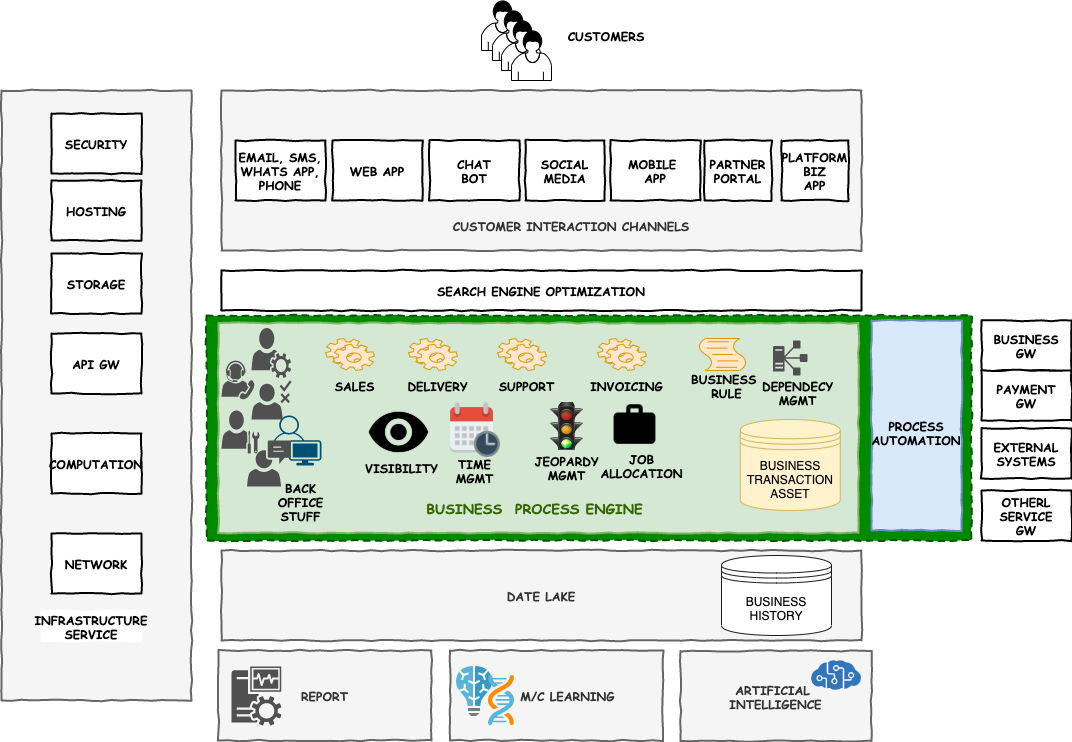

The diagram above was exported from draw.io. Its source (the exported page's mxGraphModel, read from the mxfile embedded in the PNG):
<mxGraphModel dx="1931" dy="662" grid="1" gridSize="10" guides="1" tooltips="1" connect="1" arrows="1" fold="1" page="1" pageScale="1" pageWidth="827" pageHeight="1169" math="0" shadow="0">
  <root>
    <mxCell id="0" />
    <mxCell id="1" parent="0" />
    <mxCell id="fMPLK-2n_2_Dt1qjg4B1-72" value="RECTANGLE" style="html=1;whiteSpace=wrap;comic=1;strokeWidth=2;fontFamily=Comic Sans MS;fontStyle=1;dashed=1;fillColor=#008a00;strokeColor=#005700;fontColor=#ffffff;" parent="1" vertex="1">
      <mxGeometry x="45" y="335" width="765" height="225" as="geometry" />
    </mxCell>
    <mxCell id="fMPLK-2n_2_Dt1qjg4B1-19" value="" style="html=1;whiteSpace=wrap;comic=1;strokeWidth=2;fontFamily=Comic Sans MS;fontStyle=1;labelPosition=center;verticalLabelPosition=bottom;align=center;verticalAlign=top;fillColor=#d5e8d4;strokeColor=#82b366;" parent="1" vertex="1">
      <mxGeometry x="57" y="342.5" width="640" height="210" as="geometry" />
    </mxCell>
    <mxCell id="fMPLK-2n_2_Dt1qjg4B1-1" value="" style="html=1;whiteSpace=wrap;comic=1;strokeWidth=2;fontFamily=Comic Sans MS;fontStyle=1;labelPosition=center;verticalLabelPosition=middle;align=center;verticalAlign=middle;fillColor=#f5f5f5;strokeColor=#666666;fontColor=#333333;" parent="1" vertex="1">
      <mxGeometry x="60" y="110" width="640" height="160" as="geometry" />
    </mxCell>
    <mxCell id="fMPLK-2n_2_Dt1qjg4B1-2" value="" style="shape=mxgraph.bpmn.user_task;html=1;outlineConnect=0;fontStyle=1" parent="1" vertex="1">
      <mxGeometry x="320" y="20" width="40" height="50" as="geometry" />
    </mxCell>
    <mxCell id="fMPLK-2n_2_Dt1qjg4B1-5" value="" style="shape=mxgraph.bpmn.user_task;html=1;outlineConnect=0;fontStyle=1" parent="1" vertex="1">
      <mxGeometry x="331" y="30" width="40" height="50" as="geometry" />
    </mxCell>
    <mxCell id="fMPLK-2n_2_Dt1qjg4B1-6" value="" style="shape=mxgraph.bpmn.user_task;html=1;outlineConnect=0;fontStyle=1" parent="1" vertex="1">
      <mxGeometry x="340" y="40" width="40" height="50" as="geometry" />
    </mxCell>
    <mxCell id="fMPLK-2n_2_Dt1qjg4B1-7" value="" style="shape=mxgraph.bpmn.user_task;html=1;outlineConnect=0;fontStyle=1" parent="1" vertex="1">
      <mxGeometry x="350" y="50" width="40" height="50" as="geometry" />
    </mxCell>
    <mxCell id="fMPLK-2n_2_Dt1qjg4B1-9" value="WEB APP" style="html=1;whiteSpace=wrap;comic=1;strokeWidth=2;fontFamily=Comic Sans MS;fontStyle=1;" parent="1" vertex="1">
      <mxGeometry x="171" y="160" width="90" height="60" as="geometry" />
    </mxCell>
    <mxCell id="fMPLK-2n_2_Dt1qjg4B1-10" value="EMAIL, SMS, WHATS APP, PHONE" style="html=1;whiteSpace=wrap;comic=1;strokeWidth=2;fontFamily=Comic Sans MS;fontStyle=1;" parent="1" vertex="1">
      <mxGeometry x="74" y="160" width="90" height="60" as="geometry" />
    </mxCell>
    <mxCell id="fMPLK-2n_2_Dt1qjg4B1-11" value="SOCIAL&lt;br&gt;MEDIA" style="html=1;whiteSpace=wrap;comic=1;strokeWidth=2;fontFamily=Comic Sans MS;fontStyle=1;" parent="1" vertex="1">
      <mxGeometry x="364" y="160" width="79" height="60" as="geometry" />
    </mxCell>
    <mxCell id="fMPLK-2n_2_Dt1qjg4B1-12" value="MOBILE&amp;nbsp;&lt;br&gt;APP" style="html=1;whiteSpace=wrap;comic=1;strokeWidth=2;fontFamily=Comic Sans MS;fontStyle=1;" parent="1" vertex="1">
      <mxGeometry x="449" y="160" width="90" height="60" as="geometry" />
    </mxCell>
    <mxCell id="fMPLK-2n_2_Dt1qjg4B1-13" value="PARTNER&lt;br&gt;PORTAL" style="html=1;whiteSpace=wrap;comic=1;strokeWidth=2;fontFamily=Comic Sans MS;fontStyle=1;" parent="1" vertex="1">
      <mxGeometry x="543" y="160" width="67" height="60" as="geometry" />
    </mxCell>
    <mxCell id="fMPLK-2n_2_Dt1qjg4B1-16" value="CUSTOMER INTERACTION CHANNELS" style="html=1;whiteSpace=wrap;comic=1;strokeWidth=2;fontFamily=Comic Sans MS;fontStyle=1;strokeColor=none;fillColor=#f5f5f5;fontColor=#333333;" parent="1" vertex="1">
      <mxGeometry x="270" y="230" width="280" height="30" as="geometry" />
    </mxCell>
    <mxCell id="fMPLK-2n_2_Dt1qjg4B1-17" value="CUSTOMERS" style="html=1;whiteSpace=wrap;comic=1;strokeWidth=2;fontFamily=Comic Sans MS;fontStyle=1;strokeColor=#FFFFFF;" parent="1" vertex="1">
      <mxGeometry x="400" y="40" width="90" height="30" as="geometry" />
    </mxCell>
    <mxCell id="fMPLK-2n_2_Dt1qjg4B1-18" value="SEARCH ENGINE OPTIMIZATION" style="html=1;whiteSpace=wrap;comic=1;strokeWidth=2;fontFamily=Comic Sans MS;fontStyle=1;labelPosition=center;verticalLabelPosition=middle;align=center;verticalAlign=middle;" parent="1" vertex="1">
      <mxGeometry x="60" y="290" width="640" height="40" as="geometry" />
    </mxCell>
    <mxCell id="fMPLK-2n_2_Dt1qjg4B1-20" value="&lt;font color=&quot;#336600&quot;&gt;BUSINESS&amp;nbsp; PROCESS ENGINE&lt;br&gt;&lt;/font&gt;" style="html=1;whiteSpace=wrap;comic=1;strokeWidth=2;fontFamily=Comic Sans MS;fontStyle=1;strokeColor=none;fontSize=14;fillColor=#d5e8d4;" parent="1" vertex="1">
      <mxGeometry x="213" y="513" width="321" height="30" as="geometry" />
    </mxCell>
    <mxCell id="fMPLK-2n_2_Dt1qjg4B1-22" value="" style="shape=mxgraph.bpmn.service_task;html=1;outlineConnect=0;strokeColor=#FFFFFF;" parent="1" vertex="1">
      <mxGeometry x="190" y="390" width="14" height="14" as="geometry" />
    </mxCell>
    <mxCell id="fMPLK-2n_2_Dt1qjg4B1-27" value="SALES" style="html=1;whiteSpace=wrap;comic=1;strokeWidth=2;fontFamily=Comic Sans MS;fontStyle=1;strokeColor=none;fillColor=#d5e8d4;" parent="1" vertex="1">
      <mxGeometry x="164" y="390" width="59" height="30" as="geometry" />
    </mxCell>
    <mxCell id="fMPLK-2n_2_Dt1qjg4B1-26" value="" style="shape=mxgraph.bpmn.service_task;html=1;outlineConnect=0;strokeColor=#d79b00;fillColor=#ffe6cc;" parent="1" vertex="1">
      <mxGeometry x="164" y="358" width="49" height="32" as="geometry" />
    </mxCell>
    <mxCell id="fMPLK-2n_2_Dt1qjg4B1-28" value="DELIVERY" style="html=1;whiteSpace=wrap;comic=1;strokeWidth=2;fontFamily=Comic Sans MS;fontStyle=1;strokeColor=none;fillColor=#d5e8d4;" parent="1" vertex="1">
      <mxGeometry x="247" y="390" width="59" height="30" as="geometry" />
    </mxCell>
    <mxCell id="fMPLK-2n_2_Dt1qjg4B1-29" value="" style="shape=mxgraph.bpmn.service_task;html=1;outlineConnect=0;strokeColor=#d79b00;fillColor=#ffe6cc;" parent="1" vertex="1">
      <mxGeometry x="247" y="358" width="49" height="32" as="geometry" />
    </mxCell>
    <mxCell id="fMPLK-2n_2_Dt1qjg4B1-32" value="SUPPORT" style="html=1;whiteSpace=wrap;comic=1;strokeWidth=2;fontFamily=Comic Sans MS;fontStyle=1;strokeColor=none;fillColor=#d5e8d4;" parent="1" vertex="1">
      <mxGeometry x="336" y="395" width="59" height="20" as="geometry" />
    </mxCell>
    <mxCell id="fMPLK-2n_2_Dt1qjg4B1-33" value="" style="shape=mxgraph.bpmn.service_task;html=1;outlineConnect=0;strokeColor=#d79b00;fillColor=#ffe6cc;" parent="1" vertex="1">
      <mxGeometry x="336" y="358" width="49" height="32" as="geometry" />
    </mxCell>
    <mxCell id="fMPLK-2n_2_Dt1qjg4B1-34" value="INVOICING" style="html=1;whiteSpace=wrap;comic=1;strokeWidth=2;fontFamily=Comic Sans MS;fontStyle=1;strokeColor=none;fillColor=#d5e8d4;" parent="1" vertex="1">
      <mxGeometry x="436" y="397.5" width="59" height="15" as="geometry" />
    </mxCell>
    <mxCell id="fMPLK-2n_2_Dt1qjg4B1-35" value="" style="shape=mxgraph.bpmn.service_task;html=1;outlineConnect=0;strokeColor=#d79b00;fillColor=#ffe6cc;" parent="1" vertex="1">
      <mxGeometry x="436" y="358" width="49" height="32" as="geometry" />
    </mxCell>
    <mxCell id="fMPLK-2n_2_Dt1qjg4B1-36" value="&lt;br&gt;PROCESS&lt;br&gt;AUTOMATION" style="html=1;whiteSpace=wrap;comic=1;strokeWidth=2;fontFamily=Comic Sans MS;fontStyle=1;fillColor=#dae8fc;strokeColor=#6c8ebf;" parent="1" vertex="1">
      <mxGeometry x="710" y="340" width="90" height="210" as="geometry" />
    </mxCell>
    <mxCell id="fMPLK-2n_2_Dt1qjg4B1-37" value="" style="shape=mxgraph.bpmn.script_task;html=1;outlineConnect=0;strokeColor=#d79b00;fillColor=#ffe6cc;" parent="1" vertex="1">
      <mxGeometry x="536" y="358" width="50" height="32" as="geometry" />
    </mxCell>
    <mxCell id="fMPLK-2n_2_Dt1qjg4B1-38" value="BUSINESS&amp;nbsp;&lt;br&gt;RULE" style="html=1;whiteSpace=wrap;comic=1;strokeWidth=2;fontFamily=Comic Sans MS;fontStyle=1;strokeColor=none;fillColor=#d5e8d4;" parent="1" vertex="1">
      <mxGeometry x="536" y="397.5" width="59" height="15" as="geometry" />
    </mxCell>
    <mxCell id="fMPLK-2n_2_Dt1qjg4B1-39" value="BUSINESS&lt;br&gt;TRANSACTION&lt;br&gt;ASSET" style="shape=datastore;whiteSpace=wrap;html=1;strokeColor=#d6b656;fillColor=#fff2cc;" parent="1" vertex="1">
      <mxGeometry x="578.75" y="439" width="100" height="91" as="geometry" />
    </mxCell>
    <mxCell id="fMPLK-2n_2_Dt1qjg4B1-40" value="BUSINESS&lt;br&gt;GW" style="html=1;whiteSpace=wrap;comic=1;strokeWidth=2;fontFamily=Comic Sans MS;fontStyle=1;" parent="1" vertex="1">
      <mxGeometry x="820" y="340" width="90" height="50" as="geometry" />
    </mxCell>
    <mxCell id="fMPLK-2n_2_Dt1qjg4B1-41" value="EXTERNAL&lt;br&gt;SYSTEMS" style="html=1;whiteSpace=wrap;comic=1;strokeWidth=2;fontFamily=Comic Sans MS;fontStyle=1;" parent="1" vertex="1">
      <mxGeometry x="820" y="448" width="90" height="50" as="geometry" />
    </mxCell>
    <mxCell id="fMPLK-2n_2_Dt1qjg4B1-42" value="OTHERL SERVICE&lt;br&gt;GW" style="html=1;whiteSpace=wrap;comic=1;strokeWidth=2;fontFamily=Comic Sans MS;fontStyle=1;" parent="1" vertex="1">
      <mxGeometry x="820" y="510" width="90" height="50" as="geometry" />
    </mxCell>
    <mxCell id="fMPLK-2n_2_Dt1qjg4B1-43" value="DATE LAKE" style="html=1;whiteSpace=wrap;comic=1;strokeWidth=2;fontFamily=Comic Sans MS;fontStyle=1;labelPosition=center;verticalLabelPosition=middle;align=center;verticalAlign=middle;fillColor=#f5f5f5;strokeColor=#666666;fontColor=#333333;" parent="1" vertex="1">
      <mxGeometry x="60" y="570" width="640" height="90" as="geometry" />
    </mxCell>
    <mxCell id="fMPLK-2n_2_Dt1qjg4B1-44" value="BUSINESS&lt;br&gt;HISTORY" style="shape=datastore;whiteSpace=wrap;html=1;strokeColor=#1C1C1C;" parent="1" vertex="1">
      <mxGeometry x="560" y="575" width="110" height="80" as="geometry" />
    </mxCell>
    <mxCell id="fMPLK-2n_2_Dt1qjg4B1-48" value="REPORT" style="html=1;whiteSpace=wrap;comic=1;strokeWidth=2;fontFamily=Comic Sans MS;fontStyle=1;labelPosition=center;verticalLabelPosition=middle;align=center;verticalAlign=middle;fillColor=#f5f5f5;strokeColor=#666666;fontColor=#333333;" parent="1" vertex="1">
      <mxGeometry x="57" y="670" width="213" height="90" as="geometry" />
    </mxCell>
    <mxCell id="fMPLK-2n_2_Dt1qjg4B1-49" value="" style="pointerEvents=1;shadow=0;dashed=0;html=1;strokeColor=none;fillColor=#505050;labelPosition=center;verticalLabelPosition=bottom;verticalAlign=top;outlineConnect=0;align=center;shape=mxgraph.office.servers.monitoring_sql_reporting_services;" parent="1" vertex="1">
      <mxGeometry x="70" y="686" width="50" height="59" as="geometry" />
    </mxCell>
    <mxCell id="fMPLK-2n_2_Dt1qjg4B1-50" value="&amp;nbsp; &amp;nbsp; M/C LEARNING&lt;span style=&quot;color: rgba(0 , 0 , 0 , 0) ; font-family: monospace ; font-size: 0px ; font-weight: 400 ; white-space: nowrap&quot;&gt;%3CmxGraphModel%3E%3Croot%3E%3CmxCell%20id%3D%220%22%2F%3E%3CmxCell%20id%3D%221%22%20parent%3D%220%22%2F%3E%3CmxCell%20id%3D%222%22%20value%3D%22REPORT%22%20style%3D%22html%3D1%3BwhiteSpace%3Dwrap%3Bcomic%3D1%3BstrokeWidth%3D2%3BfontFamily%3DComic%20Sans%20MS%3BfontStyle%3D1%3BlabelPosition%3Dcenter%3BverticalLabelPosition%3Dmiddle%3Balign%3Dcenter%3BverticalAlign%3Dmiddle%3B%22%20vertex%3D%221%22%20parent%3D%221%22%3E%3CmxGeometry%20x%3D%2257%22%20y%3D%22630%22%20width%3D%22213%22%20height%3D%2290%22%20as%3D%22geometry%22%2F%3E%3C%2FmxCell%3E%3C%2Froot%3E%3C%2FmxGraphModel%3E&lt;/span&gt;" style="html=1;whiteSpace=wrap;comic=1;strokeWidth=2;fontFamily=Comic Sans MS;fontStyle=1;labelPosition=center;verticalLabelPosition=middle;align=center;verticalAlign=middle;fillColor=#f5f5f5;strokeColor=#666666;fontColor=#333333;" parent="1" vertex="1">
      <mxGeometry x="288.5" y="670" width="213" height="90" as="geometry" />
    </mxCell>
    <mxCell id="fMPLK-2n_2_Dt1qjg4B1-51" value="ARTIFICIAL&amp;nbsp;&lt;br&gt;INTELLIGENCE" style="html=1;whiteSpace=wrap;comic=1;strokeWidth=2;fontFamily=Comic Sans MS;fontStyle=1;labelPosition=center;verticalLabelPosition=middle;align=center;verticalAlign=middle;fillColor=#f5f5f5;strokeColor=#666666;fontColor=#333333;" parent="1" vertex="1">
      <mxGeometry x="519" y="670.5" width="191" height="90" as="geometry" />
    </mxCell>
    <mxCell id="fMPLK-2n_2_Dt1qjg4B1-52" value="" style="aspect=fixed;html=1;points=[];align=center;image;fontSize=12;image=img/lib/mscae/Batch_AI.svg;strokeColor=#1C1C1C;fontColor=#1C1C1C;" parent="1" vertex="1">
      <mxGeometry x="295" y="686" width="36" height="50" as="geometry" />
    </mxCell>
    <mxCell id="fMPLK-2n_2_Dt1qjg4B1-53" value="" style="aspect=fixed;html=1;points=[];align=center;image;fontSize=12;image=img/lib/mscae/Genomics_Accounts.svg;strokeColor=#1C1C1C;fontColor=#1C1C1C;" parent="1" vertex="1">
      <mxGeometry x="327" y="695" width="26" height="50" as="geometry" />
    </mxCell>
    <mxCell id="fMPLK-2n_2_Dt1qjg4B1-54" value="" style="aspect=fixed;html=1;points=[];align=center;image;fontSize=12;image=img/lib/mscae/Cognitive_Services.svg;strokeColor=#1C1C1C;" parent="1" vertex="1">
      <mxGeometry x="650" y="680" width="50" height="30" as="geometry" />
    </mxCell>
    <mxCell id="fMPLK-2n_2_Dt1qjg4B1-55" value="" style="html=1;whiteSpace=wrap;comic=1;strokeWidth=2;fontFamily=Comic Sans MS;fontStyle=1;labelPosition=center;verticalLabelPosition=middle;align=center;verticalAlign=middle;fillColor=#f5f5f5;strokeColor=#666666;fontColor=#333333;" parent="1" vertex="1">
      <mxGeometry x="-160" y="110" width="190" height="610" as="geometry" />
    </mxCell>
    <mxCell id="fMPLK-2n_2_Dt1qjg4B1-56" value="SECURITY&lt;span style=&quot;color: rgba(0 , 0 , 0 , 0) ; font-family: monospace ; font-size: 0px ; font-weight: 400 ; white-space: nowrap&quot;&gt;%3CmxGraphModel%3E%3Croot%3E%3CmxCell%20id%3D%220%22%2F%3E%3CmxCell%20id%3D%221%22%20parent%3D%220%22%2F%3E%3CmxCell%20id%3D%222%22%20value%3D%22WEB%20APP%22%20style%3D%22html%3D1%3BwhiteSpace%3Dwrap%3Bcomic%3D1%3BstrokeWidth%3D2%3BfontFamily%3DComic%20Sans%20MS%3BfontStyle%3D1%3B%22%20vertex%3D%221%22%20parent%3D%221%22%3E%3CmxGeometry%20x%3D%22230%22%20y%3D%22160%22%20width%3D%2290%22%20height%3D%2260%22%20as%3D%22geometry%22%2F%3E%3C%2FmxCell%3E%3C%2Froot%3E%3C%2FmxGraphModel%3E&lt;/span&gt;" style="html=1;whiteSpace=wrap;comic=1;strokeWidth=2;fontFamily=Comic Sans MS;fontStyle=1;" parent="1" vertex="1">
      <mxGeometry x="-110" y="133" width="90" height="60" as="geometry" />
    </mxCell>
    <mxCell id="fMPLK-2n_2_Dt1qjg4B1-57" value="STORAGE" style="html=1;whiteSpace=wrap;comic=1;strokeWidth=2;fontFamily=Comic Sans MS;fontStyle=1;" parent="1" vertex="1">
      <mxGeometry x="-110" y="273" width="90" height="60" as="geometry" />
    </mxCell>
    <mxCell id="fMPLK-2n_2_Dt1qjg4B1-60" value="NETWORK" style="html=1;whiteSpace=wrap;comic=1;strokeWidth=2;fontFamily=Comic Sans MS;fontStyle=1;" parent="1" vertex="1">
      <mxGeometry x="-110" y="553" width="90" height="60" as="geometry" />
    </mxCell>
    <mxCell id="fMPLK-2n_2_Dt1qjg4B1-61" value="COMPUTATION" style="html=1;whiteSpace=wrap;comic=1;strokeWidth=2;fontFamily=Comic Sans MS;fontStyle=1;" parent="1" vertex="1">
      <mxGeometry x="-110" y="453" width="90" height="60" as="geometry" />
    </mxCell>
    <mxCell id="fMPLK-2n_2_Dt1qjg4B1-62" value="API GW" style="html=1;whiteSpace=wrap;comic=1;strokeWidth=2;fontFamily=Comic Sans MS;fontStyle=1;" parent="1" vertex="1">
      <mxGeometry x="-110" y="353" width="90" height="60" as="geometry" />
    </mxCell>
    <mxCell id="fMPLK-2n_2_Dt1qjg4B1-63" value="INFRASTRUCTURE&lt;br&gt;SERVICE" style="html=1;whiteSpace=wrap;comic=1;strokeWidth=2;fontFamily=Comic Sans MS;fontStyle=1;strokeColor=#FFFFFF;" parent="1" vertex="1">
      <mxGeometry x="-120" y="630.5" width="100" height="30" as="geometry" />
    </mxCell>
    <mxCell id="fMPLK-2n_2_Dt1qjg4B1-71" value="BACK OFFICE&lt;br&gt;STUFF" style="html=1;whiteSpace=wrap;comic=1;strokeWidth=2;fontFamily=Comic Sans MS;fontStyle=1;strokeColor=none;fillColor=#d5e8d4;" parent="1" vertex="1">
      <mxGeometry x="110" y="506" width="59" height="30" as="geometry" />
    </mxCell>
    <mxCell id="fMPLK-2n_2_Dt1qjg4B1-73" value="" style="pointerEvents=1;shadow=0;dashed=0;html=1;strokeColor=none;labelPosition=center;verticalLabelPosition=bottom;verticalAlign=top;align=center;fillColor=#505050;shape=mxgraph.mscae.oms.dependency_monitor;fontColor=#1C1C1C;" parent="1" vertex="1">
      <mxGeometry x="611.5" y="360" width="34.5" height="35" as="geometry" />
    </mxCell>
    <mxCell id="fMPLK-2n_2_Dt1qjg4B1-74" value="DEPENDECY&lt;br&gt;MGMT" style="html=1;whiteSpace=wrap;comic=1;strokeWidth=2;fontFamily=Comic Sans MS;fontStyle=1;strokeColor=none;fillColor=#d5e8d4;" parent="1" vertex="1">
      <mxGeometry x="607" y="404" width="59" height="15" as="geometry" />
    </mxCell>
    <mxCell id="fMPLK-2n_2_Dt1qjg4B1-75" value="HOSTING" style="html=1;whiteSpace=wrap;comic=1;strokeWidth=2;fontFamily=Comic Sans MS;fontStyle=1;" parent="1" vertex="1">
      <mxGeometry x="-110" y="200" width="90" height="60" as="geometry" />
    </mxCell>
    <mxCell id="fMPLK-2n_2_Dt1qjg4B1-77" value="" style="points=[[0.35,0,0],[0.98,0.51,0],[1,0.71,0],[0.67,1,0],[0,0.795,0],[0,0.65,0]];verticalLabelPosition=bottom;html=1;verticalAlign=top;aspect=fixed;align=center;pointerEvents=1;shape=mxgraph.cisco19.user;fillColor=#005073;strokeColor=none;dashed=1;fontColor=#1C1C1C;" parent="1" vertex="1">
      <mxGeometry x="110" y="435" width="50" height="50" as="geometry" />
    </mxCell>
    <mxCell id="DocSJ0DBR-oNHR-hf1Ax-1" value="" style="pointerEvents=1;shadow=0;dashed=0;html=1;strokeColor=none;fillColor=#505050;labelPosition=center;verticalLabelPosition=bottom;verticalAlign=top;outlineConnect=0;align=center;shape=mxgraph.office.users.approver;fontColor=#1C1C1C;" parent="1" vertex="1">
      <mxGeometry x="90" y="400" width="40" height="39" as="geometry" />
    </mxCell>
    <mxCell id="DocSJ0DBR-oNHR-hf1Ax-2" value="" style="pointerEvents=1;shadow=0;dashed=0;html=1;strokeColor=none;fillColor=#505050;labelPosition=center;verticalLabelPosition=bottom;verticalAlign=top;outlineConnect=0;align=center;shape=mxgraph.office.users.administrator;fontColor=#1C1C1C;" parent="1" vertex="1">
      <mxGeometry x="60" y="430" width="38" height="43" as="geometry" />
    </mxCell>
    <mxCell id="DocSJ0DBR-oNHR-hf1Ax-3" value="" style="pointerEvents=1;shadow=0;dashed=0;html=1;strokeColor=none;fillColor=#505050;labelPosition=center;verticalLabelPosition=bottom;verticalAlign=top;outlineConnect=0;align=center;shape=mxgraph.office.users.conferencing_attendant;fontColor=#1C1C1C;" parent="1" vertex="1">
      <mxGeometry x="60" y="380" width="33" height="39" as="geometry" />
    </mxCell>
    <mxCell id="DocSJ0DBR-oNHR-hf1Ax-4" value="" style="pointerEvents=1;shadow=0;dashed=0;html=1;strokeColor=none;fillColor=#505050;labelPosition=center;verticalLabelPosition=bottom;verticalAlign=top;outlineConnect=0;align=center;shape=mxgraph.office.services.user_services;fontColor=#1C1C1C;" parent="1" vertex="1">
      <mxGeometry x="90" y="347.5" width="39.5" height="50" as="geometry" />
    </mxCell>
    <mxCell id="DocSJ0DBR-oNHR-hf1Ax-5" value="" style="pointerEvents=1;shadow=0;dashed=0;html=1;strokeColor=none;fillColor=#505050;labelPosition=center;verticalLabelPosition=bottom;verticalAlign=top;outlineConnect=0;align=center;shape=mxgraph.office.users.communications;fontColor=#1C1C1C;" parent="1" vertex="1">
      <mxGeometry x="85.5" y="460" width="44" height="46" as="geometry" />
    </mxCell>
    <mxCell id="DocSJ0DBR-oNHR-hf1Ax-8" value="CHAT&lt;br&gt;BOT" style="html=1;whiteSpace=wrap;comic=1;strokeWidth=2;fontFamily=Comic Sans MS;fontStyle=1;" parent="1" vertex="1">
      <mxGeometry x="268" y="160" width="90" height="60" as="geometry" />
    </mxCell>
    <mxCell id="vnkyQ6pE8Fq9ehQSQ7Dd-2" value="TIME&lt;br&gt;MGMT" style="html=1;whiteSpace=wrap;comic=1;strokeWidth=2;fontFamily=Comic Sans MS;fontStyle=1;strokeColor=none;fillColor=#d5e8d4;" parent="1" vertex="1">
      <mxGeometry x="284" y="475" width="59" height="30" as="geometry" />
    </mxCell>
    <mxCell id="vnkyQ6pE8Fq9ehQSQ7Dd-3" value="" style="shape=image;html=1;verticalAlign=top;verticalLabelPosition=bottom;labelBackgroundColor=#ffffff;imageAspect=0;aspect=fixed;image=https://cdn0.iconfinder.com/data/icons/small-n-flat/24/678120-calendar-clock-128.png;strokeColor=#CCCCCC;fillColor=#FFFFFF;fontSize=14;fontColor=#336600;" parent="1" vertex="1">
      <mxGeometry x="282" y="420" width="57" height="57" as="geometry" />
    </mxCell>
    <mxCell id="vnkyQ6pE8Fq9ehQSQ7Dd-5" value="JEOPARDY&lt;br&gt;MGMT" style="html=1;whiteSpace=wrap;comic=1;strokeWidth=2;fontFamily=Comic Sans MS;fontStyle=1;strokeColor=none;fillColor=#d5e8d4;" parent="1" vertex="1">
      <mxGeometry x="376" y="472" width="59" height="30" as="geometry" />
    </mxCell>
    <mxCell id="vnkyQ6pE8Fq9ehQSQ7Dd-6" value="" style="shape=image;html=1;verticalAlign=top;verticalLabelPosition=bottom;labelBackgroundColor=#ffffff;imageAspect=0;aspect=fixed;image=https://cdn4.iconfinder.com/data/icons/iconfinder_pixel/queue_traffic_light.png;strokeColor=#CCCCCC;fillColor=#FFFFFF;fontSize=14;fontColor=#336600;" parent="1" vertex="1">
      <mxGeometry x="381" y="422" width="48" height="48" as="geometry" />
    </mxCell>
    <mxCell id="vnkyQ6pE8Fq9ehQSQ7Dd-7" value="" style="shape=image;html=1;verticalAlign=top;verticalLabelPosition=bottom;labelBackgroundColor=#ffffff;imageAspect=0;aspect=fixed;image=https://cdn3.iconfinder.com/data/icons/google-material-design-icons/48/ic_work_48px-128.png;strokeColor=#CCCCCC;fillColor=#FFFFFF;fontSize=14;fontColor=#336600;" parent="1" vertex="1">
      <mxGeometry x="448.5" y="420" width="50" height="50" as="geometry" />
    </mxCell>
    <mxCell id="vnkyQ6pE8Fq9ehQSQ7Dd-8" value="JOB&lt;br&gt;ALLOCATION" style="html=1;whiteSpace=wrap;comic=1;strokeWidth=2;fontFamily=Comic Sans MS;fontStyle=1;strokeColor=none;fillColor=#d5e8d4;" parent="1" vertex="1">
      <mxGeometry x="450.5" y="470" width="59" height="30" as="geometry" />
    </mxCell>
    <mxCell id="vnkyQ6pE8Fq9ehQSQ7Dd-9" value="PAYMENT&lt;br&gt;GW" style="html=1;whiteSpace=wrap;comic=1;strokeWidth=2;fontFamily=Comic Sans MS;fontStyle=1;" parent="1" vertex="1">
      <mxGeometry x="820" y="390" width="90" height="50" as="geometry" />
    </mxCell>
    <mxCell id="6DCM8TKfc0gKKCPd64Ih-1" value="" style="shape=image;html=1;verticalAlign=top;verticalLabelPosition=bottom;labelBackgroundColor=#ffffff;imageAspect=0;aspect=fixed;image=https://cdn3.iconfinder.com/data/icons/google-material-design-icons/48/ic_visibility_48px-128.png;strokeColor=#CCCCCC;fillColor=#FFFFFF;fontSize=14;fontColor=#336600;" parent="1" vertex="1">
      <mxGeometry x="205" y="419.5" width="65" height="65" as="geometry" />
    </mxCell>
    <mxCell id="6DCM8TKfc0gKKCPd64Ih-2" value="VISIBILITY" style="html=1;whiteSpace=wrap;comic=1;strokeWidth=2;fontFamily=Comic Sans MS;fontStyle=1;strokeColor=none;fillColor=#d5e8d4;" parent="1" vertex="1">
      <mxGeometry x="211" y="472" width="59" height="30" as="geometry" />
    </mxCell>
    <mxCell id="6DCM8TKfc0gKKCPd64Ih-3" value="PLATFORM&lt;br&gt;BIZ&lt;br&gt;APP" style="html=1;whiteSpace=wrap;comic=1;strokeWidth=2;fontFamily=Comic Sans MS;fontStyle=1;" parent="1" vertex="1">
      <mxGeometry x="620" y="160" width="67" height="60" as="geometry" />
    </mxCell>
  </root>
</mxGraphModel>